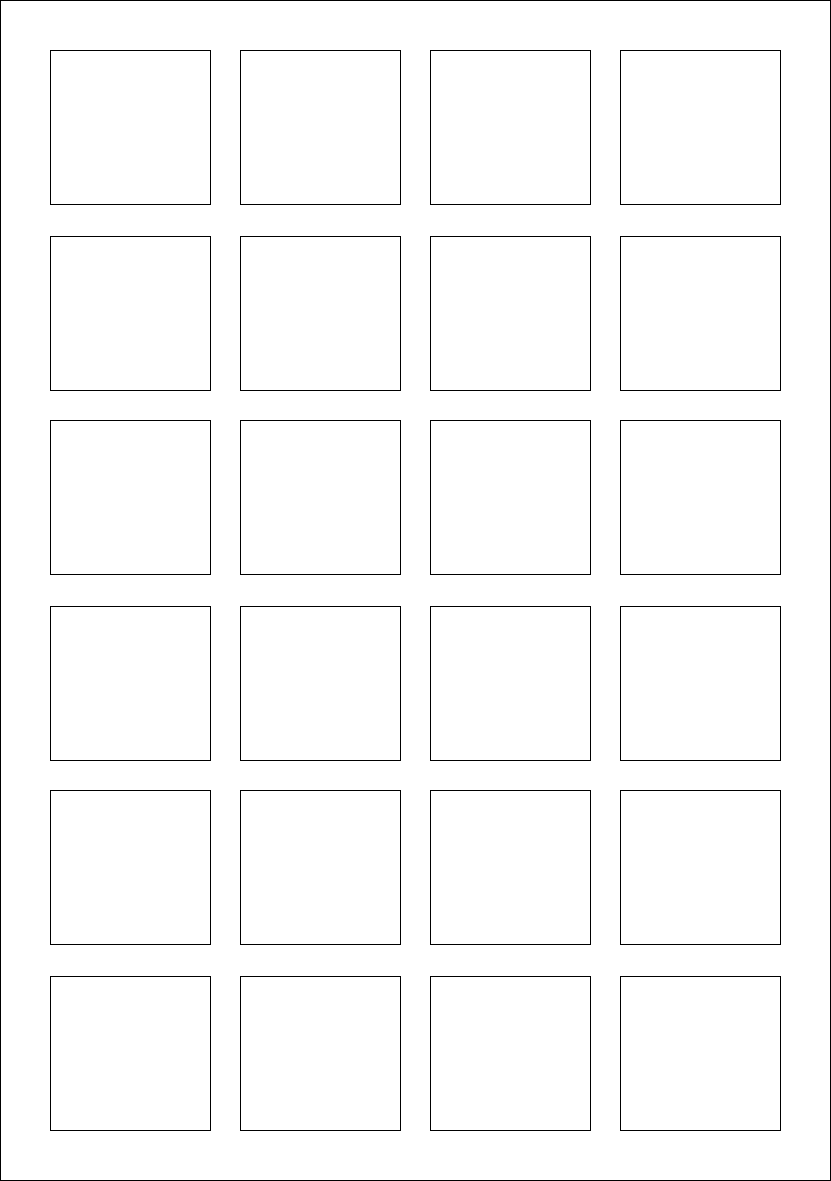

The diagram above was exported from draw.io. Its source (the exported page's mxGraphModel, read from the mxfile embedded in the PNG):
<mxGraphModel dx="1428" dy="1370" grid="1" gridSize="10" guides="1" tooltips="1" connect="1" arrows="1" fold="1" page="1" pageScale="1" pageWidth="827" pageHeight="1169" math="0" shadow="0">
  <root>
    <mxCell id="0" />
    <mxCell id="1" parent="0" />
    <mxCell id="oTACoRuTbUWsAlrVYqKg-7" value="" style="rounded=0;whiteSpace=wrap;html=1;" parent="1" vertex="1">
      <mxGeometry width="830" height="1180" as="geometry" />
    </mxCell>
    <mxCell id="fatcP8TIzVUpwhlrJ91S-2" value="" style="rounded=0;whiteSpace=wrap;html=1;" vertex="1" parent="1">
      <mxGeometry x="50" y="50" width="160" height="154" as="geometry" />
    </mxCell>
    <mxCell id="fatcP8TIzVUpwhlrJ91S-18" value="" style="rounded=0;whiteSpace=wrap;html=1;" vertex="1" parent="1">
      <mxGeometry x="50" y="236" width="160" height="154" as="geometry" />
    </mxCell>
    <mxCell id="fatcP8TIzVUpwhlrJ91S-19" value="" style="rounded=0;whiteSpace=wrap;html=1;" vertex="1" parent="1">
      <mxGeometry x="240" y="50" width="160" height="154" as="geometry" />
    </mxCell>
    <mxCell id="fatcP8TIzVUpwhlrJ91S-20" value="" style="rounded=0;whiteSpace=wrap;html=1;" vertex="1" parent="1">
      <mxGeometry x="240" y="236" width="160" height="154" as="geometry" />
    </mxCell>
    <mxCell id="fatcP8TIzVUpwhlrJ91S-21" value="" style="rounded=0;whiteSpace=wrap;html=1;" vertex="1" parent="1">
      <mxGeometry x="430" y="50" width="160" height="154" as="geometry" />
    </mxCell>
    <mxCell id="fatcP8TIzVUpwhlrJ91S-22" value="" style="rounded=0;whiteSpace=wrap;html=1;" vertex="1" parent="1">
      <mxGeometry x="430" y="236" width="160" height="154" as="geometry" />
    </mxCell>
    <mxCell id="fatcP8TIzVUpwhlrJ91S-23" value="" style="rounded=0;whiteSpace=wrap;html=1;" vertex="1" parent="1">
      <mxGeometry x="620" y="50" width="160" height="154" as="geometry" />
    </mxCell>
    <mxCell id="fatcP8TIzVUpwhlrJ91S-24" value="" style="rounded=0;whiteSpace=wrap;html=1;" vertex="1" parent="1">
      <mxGeometry x="620" y="236" width="160" height="154" as="geometry" />
    </mxCell>
    <mxCell id="fatcP8TIzVUpwhlrJ91S-25" value="" style="rounded=0;whiteSpace=wrap;html=1;" vertex="1" parent="1">
      <mxGeometry x="430" y="420" width="160" height="154" as="geometry" />
    </mxCell>
    <mxCell id="fatcP8TIzVUpwhlrJ91S-26" value="" style="rounded=0;whiteSpace=wrap;html=1;" vertex="1" parent="1">
      <mxGeometry x="430" y="606" width="160" height="154" as="geometry" />
    </mxCell>
    <mxCell id="fatcP8TIzVUpwhlrJ91S-27" value="" style="rounded=0;whiteSpace=wrap;html=1;" vertex="1" parent="1">
      <mxGeometry x="620" y="420" width="160" height="154" as="geometry" />
    </mxCell>
    <mxCell id="fatcP8TIzVUpwhlrJ91S-28" value="" style="rounded=0;whiteSpace=wrap;html=1;" vertex="1" parent="1">
      <mxGeometry x="620" y="606" width="160" height="154" as="geometry" />
    </mxCell>
    <mxCell id="fatcP8TIzVUpwhlrJ91S-29" value="" style="rounded=0;whiteSpace=wrap;html=1;" vertex="1" parent="1">
      <mxGeometry x="50" y="420" width="160" height="154" as="geometry" />
    </mxCell>
    <mxCell id="fatcP8TIzVUpwhlrJ91S-30" value="" style="rounded=0;whiteSpace=wrap;html=1;" vertex="1" parent="1">
      <mxGeometry x="50" y="606" width="160" height="154" as="geometry" />
    </mxCell>
    <mxCell id="fatcP8TIzVUpwhlrJ91S-31" value="" style="rounded=0;whiteSpace=wrap;html=1;" vertex="1" parent="1">
      <mxGeometry x="240" y="420" width="160" height="154" as="geometry" />
    </mxCell>
    <mxCell id="fatcP8TIzVUpwhlrJ91S-32" value="" style="rounded=0;whiteSpace=wrap;html=1;" vertex="1" parent="1">
      <mxGeometry x="240" y="606" width="160" height="154" as="geometry" />
    </mxCell>
    <mxCell id="fatcP8TIzVUpwhlrJ91S-33" value="" style="rounded=0;whiteSpace=wrap;html=1;" vertex="1" parent="1">
      <mxGeometry x="50" y="790" width="160" height="154" as="geometry" />
    </mxCell>
    <mxCell id="fatcP8TIzVUpwhlrJ91S-34" value="" style="rounded=0;whiteSpace=wrap;html=1;" vertex="1" parent="1">
      <mxGeometry x="50" y="976" width="160" height="154" as="geometry" />
    </mxCell>
    <mxCell id="fatcP8TIzVUpwhlrJ91S-35" value="" style="rounded=0;whiteSpace=wrap;html=1;" vertex="1" parent="1">
      <mxGeometry x="240" y="790" width="160" height="154" as="geometry" />
    </mxCell>
    <mxCell id="fatcP8TIzVUpwhlrJ91S-36" value="" style="rounded=0;whiteSpace=wrap;html=1;" vertex="1" parent="1">
      <mxGeometry x="240" y="976" width="160" height="154" as="geometry" />
    </mxCell>
    <mxCell id="fatcP8TIzVUpwhlrJ91S-37" value="" style="rounded=0;whiteSpace=wrap;html=1;" vertex="1" parent="1">
      <mxGeometry x="430" y="790" width="160" height="154" as="geometry" />
    </mxCell>
    <mxCell id="fatcP8TIzVUpwhlrJ91S-38" value="" style="rounded=0;whiteSpace=wrap;html=1;" vertex="1" parent="1">
      <mxGeometry x="430" y="976" width="160" height="154" as="geometry" />
    </mxCell>
    <mxCell id="fatcP8TIzVUpwhlrJ91S-39" value="" style="rounded=0;whiteSpace=wrap;html=1;" vertex="1" parent="1">
      <mxGeometry x="620" y="790" width="160" height="154" as="geometry" />
    </mxCell>
    <mxCell id="fatcP8TIzVUpwhlrJ91S-40" value="" style="rounded=0;whiteSpace=wrap;html=1;" vertex="1" parent="1">
      <mxGeometry x="620" y="976" width="160" height="154" as="geometry" />
    </mxCell>
  </root>
</mxGraphModel>